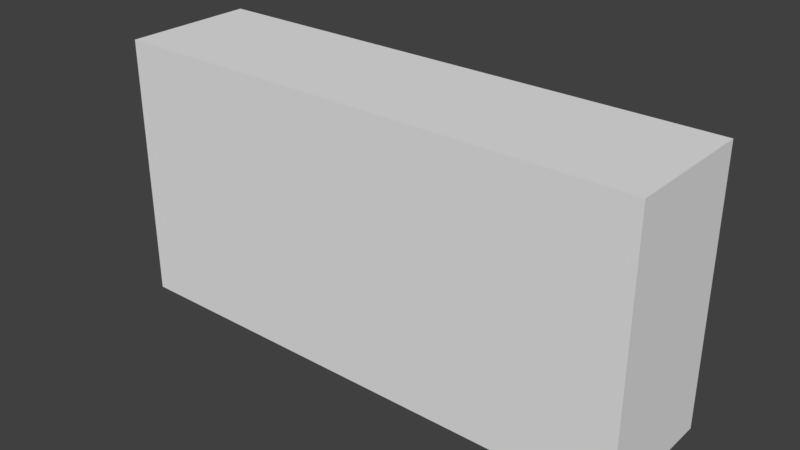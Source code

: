 # Source: wall.blend  (saved by Blender 2.78.0; exported with 4.5.12 LTS)
import bpy
from mathutils import Matrix  # noqa: F401  (used for matrix-valued properties, if any)

bpy.ops.wm.read_factory_settings(use_empty=True)
scene = bpy.context.scene
scene.name = 'Scene'

# ---- collections
col_collection_1 = bpy.data.collections.new('Collection 1'); scene.collection.children.link(col_collection_1)

# ---- world
world_world = bpy.data.worlds.new('World'); scene.world = world_world
world_world.color = (0.05088, 0.05088, 0.05088)
world_world.use_sun_shadow = False
world_world.sun_shadow_jitter_overblur = 0.0
world_world.cycles.sampling_method = 'MANUAL'

# ---- meshes
me_cube_002 = bpy.data.meshes.new('Cube.002')
me_cube_002.from_pydata([(-2.0, -0.5, -1.0), (-2.0, -0.5, 1.0), (-2.0, 0.5, -1.0), (-2.0, 0.5, 1.0), (2.0, -0.5, -1.0), (2.0, -0.5, 1.0), (2.0, 0.5, -1.0), (2.0, 0.5, 1.0)], [], [(2, 3, 7, 6), (6, 7, 5, 4), (2, 6, 4, 0), (1, 3, 2, 0), (3, 1, 5, 7), (0, 4, 5, 1)])
me_cube_002.use_remesh_preserve_volume = False
me_cube_002.use_remesh_preserve_attributes = False
me_cube_002.use_mirror_vertex_groups = False
me_cube_002.update()

# ---- objects
ob_cube_002 = bpy.data.objects.new('Cube.002', me_cube_002)

# ---- transforms, parenting, visibility, modifiers, constraints
ob_cube_002.location = (2.0, 0.5, 1.0)
ob_cube_002.lineart.crease_threshold = 0.0

# ---- collection membership
col_collection_1.objects.link(ob_cube_002)

# ---- scene / render settings (as saved in the file)
scene.frame_start = 1; scene.frame_end = 250; scene.frame_set(1)
scene.render.engine = 'BLENDER_EEVEE_NEXT'
scene.render.resolution_percentage = 50
scene.render.dither_intensity = 0.0
scene.cycles.use_denoising = False
scene.cycles.samples = 128
scene.cycles.sampling_pattern = 'TABULATED_SOBOL'
scene.cycles.light_sampling_threshold = 0.0
scene.cycles.use_adaptive_sampling = False
scene.cycles.use_light_tree = False
scene.cycles.blur_glossy = 0.0
scene.cycles.sample_clamp_indirect = 0.0
scene.view_settings.view_transform = 'Standard'
bpy.context.view_layer.update()

# ---- added for rendering (the .blend has no active camera and no usable light): camera, sun
cam_auto = bpy.data.cameras.new('AutoCamera')
cam_auto.lens = 50.0
cam_auto.sensor_width = 36.0
cam_auto.clip_end = 1000.0
ob_auto_camera = bpy.data.objects.new('AutoCamera', cam_auto)
scene.collection.objects.link(ob_auto_camera)
ob_auto_camera.location = (6.23991, -4.58789, 4.39193)
ob_auto_camera.rotation_euler = (1.09748, -7.21219e-08, 0.694738)
scene.camera = ob_auto_camera
light_auto_sun = bpy.data.lights.new('AutoSun', 'SUN')
light_auto_sun.energy = 3.0
light_auto_sun.angle = 0.0523599
ob_auto_sun = bpy.data.objects.new('AutoSun', light_auto_sun)
scene.collection.objects.link(ob_auto_sun)
ob_auto_sun.rotation_euler = (0.872665, 0.174533, 0.523599)
bpy.context.view_layer.update()

